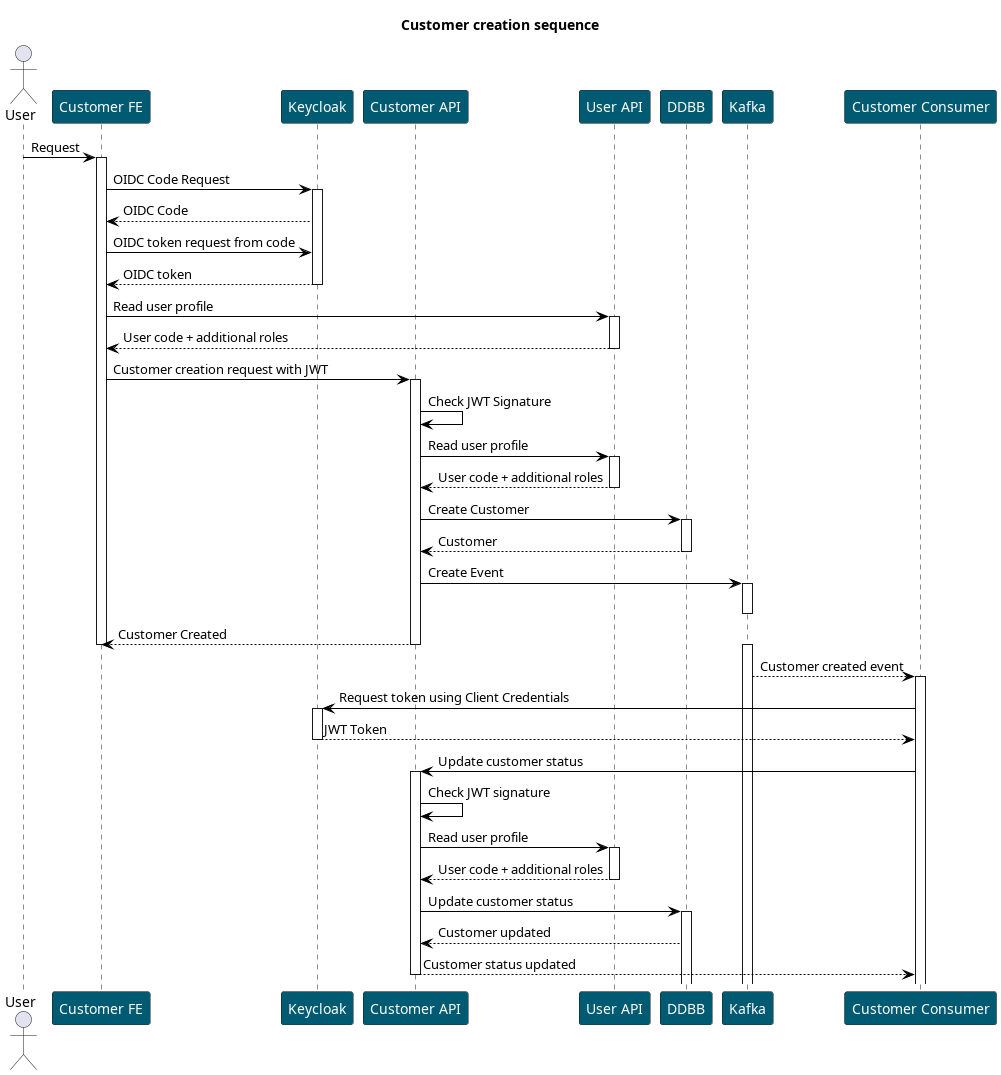

The diagram above was rendered by PlantUML. Its source (embedded in the PNG):
@startuml Customer creation sequence
title Customer creation sequence

skinparam ParticipantBackgroundColor #005b72
skinparam ParticipantFontColor #ffffff
skinparam ArrowColor #000000

actor User as user

participant "Customer FE" as customer_fe
participant "Keycloak" as keycloak
participant "Customer API" as customer_api
participant "User API" as user_api
participant "DDBB" as ddbb
participant "Kafka" as kafka
participant "Customer Consumer" as customer_consumer

user -> customer_fe: Request
activate customer_fe

' OIDC Login
customer_fe -> keycloak: OIDC Code Request
activate keycloak
keycloak --> customer_fe: OIDC Code

customer_fe -> keycloak: OIDC token request from code
keycloak --> customer_fe: OIDC token
deactivate keycloak

customer_fe -> user_api: Read user profile
activate user_api
user_api --> customer_fe: User code + additional roles
deactivate user_api

'Customer Creation
customer_fe -> customer_api: Customer creation request with JWT
activate customer_api
customer_api -> customer_api: Check JWT Signature
customer_api -> user_api: Read user profile
activate user_api
user_api --> customer_api: User code + additional roles
deactivate user_api

customer_api -> ddbb: Create Customer
activate ddbb
ddbb --> customer_api: Customer
deactivate ddbb

customer_api -> kafka: Create Event
activate kafka
deactivate kafka
customer_api --> customer_fe: Customer Created
deactivate customer_api
deactivate customer_fe

activate kafka
kafka --> customer_consumer: Customer created event
activate customer_consumer
customer_consumer -> keycloak: Request token using Client Credentials
activate keycloak
keycloak --> customer_consumer: JWT Token
deactivate keycloak
customer_consumer -> customer_api: Update customer status
activate customer_api

customer_api -> customer_api: Check JWT signature
customer_api -> user_api: Read user profile
activate user_api
user_api --> customer_api: User code + additional roles
deactivate user_api

customer_api -> ddbb: Update customer status
activate ddbb
ddbb --> customer_api: Customer updated
customer_api --> customer_consumer: Customer status updated
deactivate customer_api

@enduml